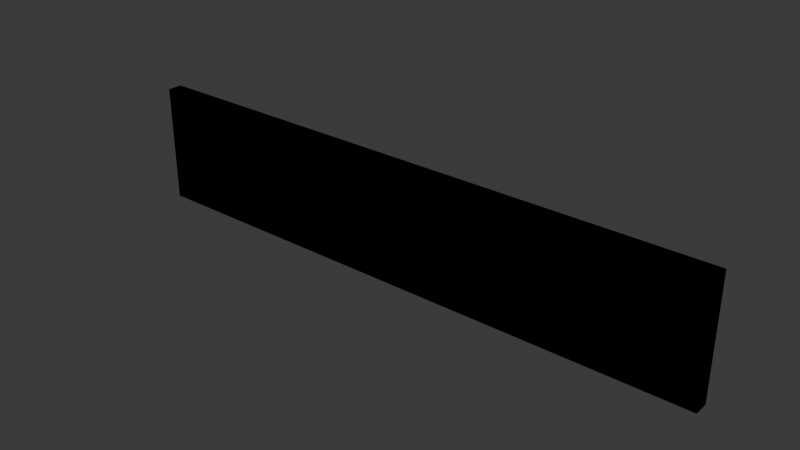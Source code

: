 # Source: damage_save2.blend  (saved by Blender 4.5.92; exported with 4.5.12 LTS)
import bpy
from mathutils import Matrix  # noqa: F401  (used for matrix-valued properties, if any)

bpy.ops.wm.read_factory_settings(use_empty=True)
scene = bpy.context.scene
scene.name = 'church_door.qc'

# ---- collections
col_mybrush = bpy.data.collections.new('mybrush'); scene.collection.children.link(col_mybrush)
col_mybrush_phys = bpy.data.collections.new('mybrush_phys'); scene.collection.children.link(col_mybrush_phys)

# ---- materials (node trees are filled in below, after node groups)
mat_wood_floor_dark2 = bpy.data.materials.new('wood_floor_dark2')
mat_wood_floor_dark2.diffuse_color = (0.9247, 0.5141, 0.7976, 1.0)
mat_wood_floor_dark = bpy.data.materials.new('wood_floor_dark')
mat_wood_floor_dark.diffuse_color = (0.5237, 0.9864, 0.8986, 1.0)
mat_dummy = bpy.data.materials.new('dummy')
mat_dummy.diffuse_color = (0.8263, 0.6525, 0.4665, 1.0)

# ---- material node trees

# ---- world
world_world = bpy.data.worlds.new('World'); scene.world = world_world
world_world.use_nodes = True; world_world.node_tree.nodes.clear()
_N = world_world.node_tree.nodes; _L = world_world.node_tree.links
n0 = _N.new('ShaderNodeOutputWorld'); n0.name = 'World Output'; n0.location = (200, 100)
n1 = _N.new('ShaderNodeBackground'); n1.name = 'Background'; n1.location = (-200, 100)
n1.inputs[0].default_value = (0.05088, 0.05088, 0.05088, 1.0)
_L.new(n1.outputs[0], n0.inputs[0])
n0.is_active_output = True
world_world.color = (0.05088, 0.05088, 0.05088)
world_world.sun_shadow_jitter_overblur = 0.0

# ---- meshes
me_mybrush_001 = bpy.data.meshes.new('mybrush.001')
me_mybrush_001.from_pydata([(20.0, -2.0, -4.0), (20.0, -1.0, -4.0), (-20.0, -1.0, -4.0), (-20.0, -2.0, -4.0), (20.0, -1.0, -12.0), (20.0, -2.0, -12.0), (-20.0, -2.0, -12.0), (-20.0, -1.0, -12.0)], [], [(0, 1, 2), (3, 0, 2), (4, 5, 6), (7, 4, 6), (6, 3, 2), (7, 6, 2), (0, 5, 4), (1, 0, 4), (7, 2, 1), (4, 7, 1), (3, 6, 5), (0, 3, 5)])
me_mybrush_001.polygons.foreach_set('use_smooth', [True] * 12)
me_mybrush_001.polygons.foreach_set('material_index', [1, 1, 1, 1, 1, 1, 1, 1, 1, 1, 1, 1])
_k = set([(0, 1), (0, 3), (0, 5), (1, 2), (1, 4), (2, 3), (2, 7), (3, 6), (4, 5), (4, 7), (5, 6), (6, 7)])
me_mybrush_001.attributes.new('sharp_edge', 'BOOLEAN', 'EDGE').data.foreach_set('value', [ (min(e.vertices), max(e.vertices)) in _k for e in me_mybrush_001.edges])
_uv = me_mybrush_001.uv_layers.new(name='Float2')
_uv.uv.foreach_set('vector', [-4.797, -3.754, -4.797, -3.75, -4.953, -3.75, -4.953, -3.754, -4.797, -3.754, -4.953, -3.75, -4.797, -3.75, -4.797, -3.754, -4.953, -3.754, -4.953, -3.75, -4.797, -3.75, -4.953, -3.754, -3.754, 0.4531, -3.754, 0.4844, -3.75, 0.4844, -3.75, 0.4531, -3.754, 0.4531, -3.75, 0.4844, -3.754, 0.4844, -3.754, 0.4531, -3.75, 0.4531, -3.75, 0.4844, -3.754, 0.4844, -3.75, 0.4531, -4.953, 0.4531, -4.953, 0.4844, -4.797, 0.4844, -4.797, 0.4531, -4.953, 0.4531, -4.797, 0.4844, -4.953, 0.4844, -4.953, 0.4531, -4.797, 0.4531, -4.797, 0.4844, -4.953, 0.4844, -4.797, 0.4531])
me_mybrush_001.materials.append(mat_wood_floor_dark2)
me_mybrush_001.materials.append(mat_wood_floor_dark)
me_mybrush_001.update()
me_mybrush_001.normals_split_custom_set([tuple(v) for v in zip(*[iter([0.0, 0.0, 1.0, 0.0, 0.0, 1.0, 0.0, 0.0, 1.0, 0.0, 0.0, 1.0, 0.0, 0.0, 1.0, 0.0, 0.0, 1.0, 0.0, 0.0, -1.0, 0.0, 0.0, -1.0, 0.0, 0.0, -1.0, 0.0, 0.0, -1.0, 0.0, 0.0, -1.0, 0.0, 0.0, -1.0, -1.0, 0.0, 0.0, -1.0, 0.0, 0.0, -1.0, 0.0, 0.0, -1.0, 0.0, 0.0, -1.0, 0.0, 0.0, -1.0, 0.0, 0.0, 1.0, 0.0, 0.0, 1.0, 0.0, 0.0, 1.0, 0.0, 0.0, 1.0, 0.0, 0.0, 1.0, 0.0, 0.0, 1.0, 0.0, 0.0, 0.0, 1.0, 0.0, 0.0, 1.0, 0.0, 0.0, 1.0, 0.0, 0.0, 1.0, 0.0, 0.0, 1.0, 0.0, 0.0, 1.0, 0.0, 0.0, -1.0, 0.0, 0.0, -1.0, 0.0, 0.0, -1.0, 0.0, 0.0, -1.0, 0.0, 0.0, -1.0, 0.0, 0.0, -1.0, 0.0])] * 3)])
me_mybrush_phys_001 = bpy.data.meshes.new('mybrush_phys.001')
me_mybrush_phys_001.from_pydata([(20.0, -2.0, -4.0), (20.0, -1.0, -4.0), (-20.0, -1.0, -4.0), (-20.0, -2.0, -4.0), (20.0, -1.0, -12.0), (20.0, -2.0, -12.0), (-20.0, -2.0, -12.0), (-20.0, -1.0, -12.0)], [], [(0, 1, 2), (3, 0, 2), (4, 5, 6), (7, 4, 6), (6, 3, 2), (7, 6, 2), (0, 5, 4), (1, 0, 4), (7, 2, 1), (4, 7, 1), (3, 6, 5), (0, 3, 5)])
me_mybrush_phys_001.polygons.foreach_set('use_smooth', [True] * 12)
_uv = me_mybrush_phys_001.uv_layers.new(name='Float2')
_uv.uv.foreach_set('vector', [-4.797, -3.754, -4.797, -3.75, -4.953, -3.75, -4.953, -3.754, -4.797, -3.754, -4.953, -3.75, -4.797, -3.75, -4.797, -3.754, -4.953, -3.754, -4.953, -3.75, -4.797, -3.75, -4.953, -3.754, -3.754, 0.4531, -3.754, 0.4844, -3.75, 0.4844, -3.75, 0.4531, -3.754, 0.4531, -3.75, 0.4844, -3.754, 0.4844, -3.754, 0.4531, -3.75, 0.4531, -3.75, 0.4844, -3.754, 0.4844, -3.75, 0.4531, -4.953, 0.4531, -4.953, 0.4844, -4.797, 0.4844, -4.797, 0.4531, -4.953, 0.4531, -4.797, 0.4844, -4.953, 0.4844, -4.953, 0.4531, -4.797, 0.4531, -4.797, 0.4844, -4.953, 0.4844, -4.797, 0.4531])
me_mybrush_phys_001.materials.append(mat_dummy)
me_mybrush_phys_001.update()
me_mybrush_phys_001.normals_split_custom_set([tuple(v) for v in zip(*[iter([-0.2503, 0.4332, 0.8658, -0.25, 0.433, 0.866, -0.25, 0.433, 0.866, -0.2502, 0.4327, 0.8661, -0.2503, 0.4332, 0.8658, -0.25, 0.433, 0.866, -0.2502, 0.4327, 0.8661, -0.25, 0.433, 0.866, -0.25, 0.433, 0.866, -0.2503, 0.4332, 0.8659, -0.2502, 0.4327, 0.8661, -0.25, 0.433, 0.866, -0.25, 0.433, 0.866, -0.2502, 0.4327, 0.8661, -0.25, 0.433, 0.866, -0.2503, 0.4332, 0.8659, -0.25, 0.433, 0.866, -0.25, 0.433, 0.866, -0.2503, 0.4332, 0.8658, -0.25, 0.433, 0.866, -0.2502, 0.4327, 0.8661, -0.25, 0.433, 0.866, -0.2503, 0.4332, 0.8658, -0.2502, 0.4327, 0.8661, -0.2503, 0.4332, 0.8659, -0.25, 0.433, 0.866, -0.25, 0.433, 0.866, -0.2502, 0.4327, 0.8661, -0.2503, 0.4332, 0.8659, -0.25, 0.433, 0.866, -0.2502, 0.4327, 0.8661, -0.25, 0.433, 0.866, -0.25, 0.433, 0.866, -0.2503, 0.4332, 0.8658, -0.2502, 0.4327, 0.8661, -0.25, 0.433, 0.866])] * 3)])
arm_church_door_qc_skeleton = bpy.data.armatures.new('church_door.qc_skeleton')  # bones are not reproduced

# ---- objects
ob_church_door_qc_origin = bpy.data.objects.new('church_door.qc_origin', None)
ob_church_door_qc_skeleton = bpy.data.objects.new('church_door.qc_skeleton', arm_church_door_qc_skeleton)
ob_mybrush = bpy.data.objects.new('mybrush', me_mybrush_001)
ob_mybrush_phys = bpy.data.objects.new('mybrush_phys', me_mybrush_phys_001)

# ---- transforms, parenting, visibility, modifiers, constraints
ob_church_door_qc_origin.parent = ob_church_door_qc_skeleton
ob_church_door_qc_origin.location = (0.0, 0.0, 0.0)
ob_church_door_qc_origin.empty_display_size = 0.2667
ob_church_door_qc_skeleton.location = (0.0, 0.0, 0.0)
ob_church_door_qc_skeleton.show_in_front = True
ob_mybrush.parent = ob_church_door_qc_skeleton
ob_mybrush.location = (0.0, 0.0, 0.0)
_vg = ob_mybrush.vertex_groups.new(name='root')
_vg.add([0, 1, 2, 3, 4, 5, 6, 7], 1.0, 'REPLACE')
_m = ob_mybrush.modifiers.new('Armature', 'ARMATURE')
_m.object = ob_church_door_qc_skeleton
ob_mybrush_phys.parent = ob_church_door_qc_skeleton
ob_mybrush_phys.location = (0.0, 0.0, 0.0)
ob_mybrush_phys.display_type = 'SOLID'
ob_mybrush_phys.show_wire = True
_vg = ob_mybrush_phys.vertex_groups.new(name='root')
_vg.add([0, 1, 2, 3, 4, 5, 6, 7], 1.0, 'REPLACE')
_m = ob_mybrush_phys.modifiers.new('Armature', 'ARMATURE')
_m.object = ob_church_door_qc_skeleton

# ---- collection membership
scene.collection.objects.link(ob_church_door_qc_origin)
scene.collection.objects.link(ob_church_door_qc_skeleton)
col_mybrush.objects.link(ob_mybrush)
col_mybrush_phys.objects.link(ob_mybrush_phys)

# ---- scene / render settings (as saved in the file)
scene.frame_start = 1; scene.frame_end = 250; scene.frame_set(0)
scene.render.engine = 'BLENDER_EEVEE_NEXT'
bpy.context.view_layer.update()

# ---- added for rendering (the .blend has no active camera and no usable light): camera, sun
cam_auto = bpy.data.cameras.new('AutoCamera')
cam_auto.lens = 50.0
cam_auto.sensor_width = 36.0
cam_auto.clip_end = 1000.0
ob_auto_camera = bpy.data.objects.new('AutoCamera', cam_auto)
scene.collection.objects.link(ob_auto_camera)
ob_auto_camera.location = (37.7532, -46.8039, 22.2026)
ob_auto_camera.rotation_euler = (1.09748, -7.21219e-08, 0.694738)
scene.camera = ob_auto_camera
light_auto_sun = bpy.data.lights.new('AutoSun', 'SUN')
light_auto_sun.energy = 3.0
light_auto_sun.angle = 0.0523599
ob_auto_sun = bpy.data.objects.new('AutoSun', light_auto_sun)
scene.collection.objects.link(ob_auto_sun)
ob_auto_sun.rotation_euler = (0.872665, 0.174533, 0.523599)
bpy.context.view_layer.update()
